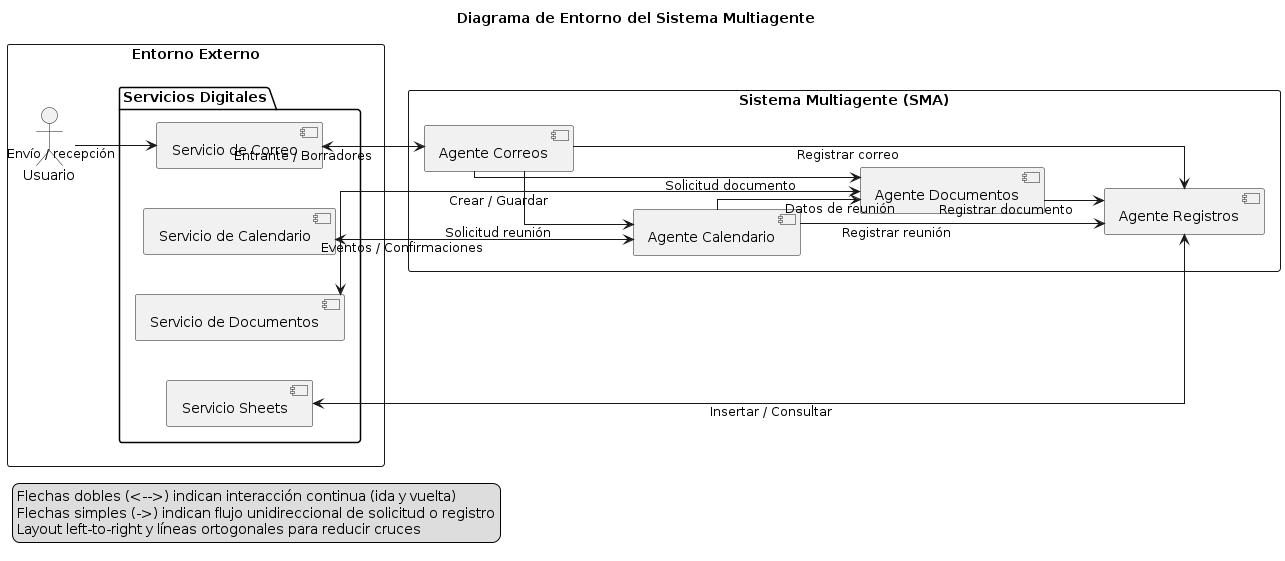

The diagram above was rendered by PlantUML. Its source (embedded in the PNG):
@startuml EntornoSMA
title Diagrama de Entorno del Sistema Multiagente

' Ajustes para mejorar legibilidad de líneas
left to right direction
skinparam linetype ortho
skinparam ranksep 60
skinparam nodesep 40

rectangle "Entorno Externo" as EXT {
  actor Usuario as U
  package "Servicios Digitales" as SDIG {
    component "Servicio de Correo" as SC
    component "Servicio de Calendario" as SCal
    component "Servicio de Documentos" as SDoc
    component "Servicio Sheets" as SS
  }
}

rectangle "Sistema Multiagente (SMA)" as SMA {
  component "Agente Correos" as AC
  component "Agente Calendario" as AGC
  component "Agente Documentos" as AD
  component "Agente Registros" as AR
}

' Interacción usuario - correo (principal)
U --> SC : Envío / recepción

' Consolidación de relaciones externas bidireccionales
SC <--> AC : Entrante / Borradores
SCal <--> AGC : Eventos / Confirmaciones
SDoc <--> AD : Crear / Guardar
SS <--> AR : Insertar / Consultar

' Flujos internos entre agentes
AC --> AGC : Solicitud reunión
AC --> AD  : Solicitud documento
AGC --> AD : Datos de reunión
AGC --> AR : Registrar reunión
AD  --> AR : Registrar documento
AC  --> AR : Registrar correo

legend left
  Flechas dobles (<-->) indican interacción continua (ida y vuelta)
  Flechas simples (->) indican flujo unidireccional de solicitud o registro
  Layout left-to-right y líneas ortogonales para reducir cruces
end legend

@enduml